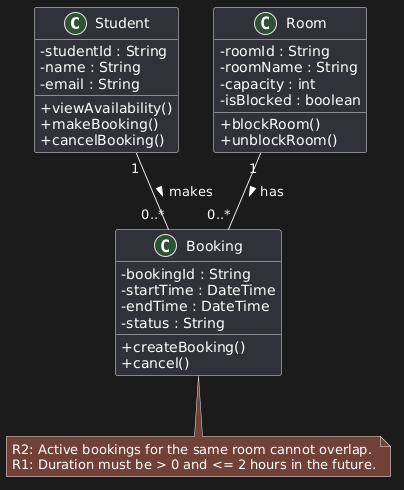

The diagram above was rendered by PlantUML. Its source (embedded in the PNG):
@startuml
skinparam classAttributeIconSize 0

class Student {
  - studentId : String
  - name : String
  - email : String
  + viewAvailability()
  + makeBooking()
  + cancelBooking()
}

class Room {
  - roomId : String
  - roomName : String
  - capacity : int
  - isBlocked : boolean
  + blockRoom()
  + unblockRoom()
}

class Booking {
  - bookingId : String
  - startTime : DateTime
  - endTime : DateTime
  - status : String
  + createBooking()
  + cancel()
}

Student "1" -- "0..*" Booking : makes >
Room "1" -- "0..*" Booking : has >

note bottom of Booking
  R2: Active bookings for the same room cannot overlap.
  R1: Duration must be > 0 and <= 2 hours in the future.
end note
@enduml